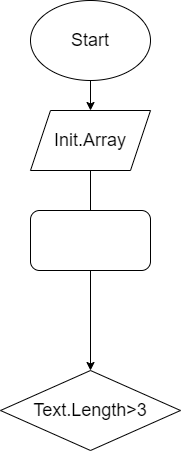

The diagram above was exported from draw.io. Its source (the exported page's mxGraphModel, read from the mxfile embedded in the PNG):
<mxGraphModel dx="710" dy="576" grid="1" gridSize="10" guides="1" tooltips="1" connect="1" arrows="1" fold="1" page="1" pageScale="1" pageWidth="850" pageHeight="1100" math="0" shadow="0">
  <root>
    <mxCell id="0" />
    <mxCell id="1" parent="0" />
    <mxCell id="4" style="edgeStyle=none;html=1;exitX=0.5;exitY=1;exitDx=0;exitDy=0;entryX=0.5;entryY=0;entryDx=0;entryDy=0;fontSize=18;" parent="1" source="2" target="3" edge="1">
      <mxGeometry relative="1" as="geometry" />
    </mxCell>
    <mxCell id="2" value="Start" style="ellipse;whiteSpace=wrap;html=1;fontSize=18;" parent="1" vertex="1">
      <mxGeometry x="300" y="40" width="120" height="80" as="geometry" />
    </mxCell>
    <mxCell id="8" value="" style="edgeStyle=none;html=1;fontSize=18;" parent="1" source="3" target="6" edge="1">
      <mxGeometry relative="1" as="geometry" />
    </mxCell>
    <mxCell id="3" value="Init.Array" style="shape=parallelogram;perimeter=parallelogramPerimeter;whiteSpace=wrap;html=1;fixedSize=1;fontSize=18;" parent="1" vertex="1">
      <mxGeometry x="300" y="150" width="120" height="60" as="geometry" />
    </mxCell>
    <mxCell id="6" value="Text.Length&amp;gt;3" style="rhombus;whiteSpace=wrap;html=1;fontSize=18;" parent="1" vertex="1">
      <mxGeometry x="270" y="410" width="180" height="80" as="geometry" />
    </mxCell>
    <mxCell id="9" value="" style="rounded=1;whiteSpace=wrap;html=1;fontSize=18;" parent="1" vertex="1">
      <mxGeometry x="300" y="250" width="120" height="60" as="geometry" />
    </mxCell>
  </root>
</mxGraphModel>